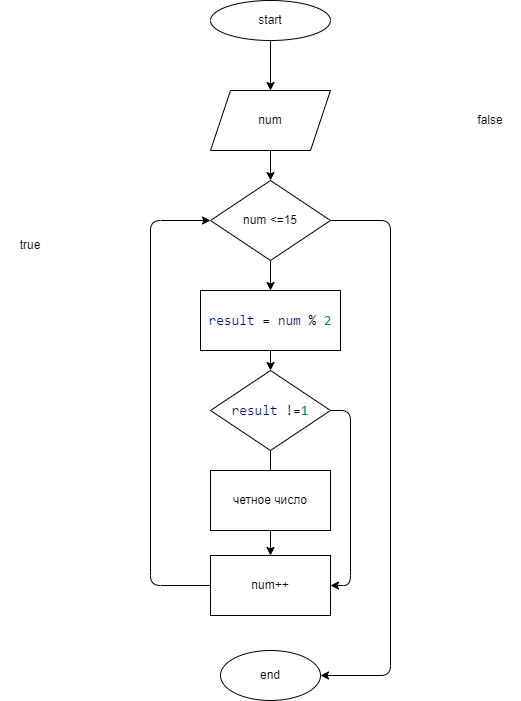

The diagram above was exported from draw.io. Its source (the exported page's mxGraphModel, read from the mxfile embedded in the PNG):
<mxGraphModel dx="1190" dy="560" grid="1" gridSize="10" guides="1" tooltips="1" connect="1" arrows="1" fold="1" page="1" pageScale="1" pageWidth="827" pageHeight="1169" math="0" shadow="0">
  <root>
    <mxCell id="0" />
    <mxCell id="1" parent="0" />
    <mxCell id="4" value="" style="edgeStyle=none;html=1;startArrow=none;" parent="1" source="6" edge="1">
      <mxGeometry relative="1" as="geometry">
        <mxPoint x="400" y="210" as="targetPoint" />
      </mxGeometry>
    </mxCell>
    <mxCell id="8" value="" style="edgeStyle=none;html=1;" parent="1" source="2" target="6" edge="1">
      <mxGeometry relative="1" as="geometry" />
    </mxCell>
    <mxCell id="2" value="start" style="ellipse;whiteSpace=wrap;html=1;" parent="1" vertex="1">
      <mxGeometry x="340" y="30" width="120" height="40" as="geometry" />
    </mxCell>
    <mxCell id="6" value="num" style="shape=parallelogram;perimeter=parallelogramPerimeter;whiteSpace=wrap;html=1;fixedSize=1;" parent="1" vertex="1">
      <mxGeometry x="340" y="120" width="120" height="60" as="geometry" />
    </mxCell>
    <mxCell id="37" value="" style="edgeStyle=none;html=1;" parent="1" source="33" edge="1">
      <mxGeometry relative="1" as="geometry">
        <mxPoint x="400" y="320" as="targetPoint" />
      </mxGeometry>
    </mxCell>
    <mxCell id="54" style="edgeStyle=none;html=1;exitX=1;exitY=0.5;exitDx=0;exitDy=0;entryX=1;entryY=0.5;entryDx=0;entryDy=0;" edge="1" parent="1" source="33" target="46">
      <mxGeometry relative="1" as="geometry">
        <Array as="points">
          <mxPoint x="520" y="250" />
          <mxPoint x="520" y="705" />
        </Array>
      </mxGeometry>
    </mxCell>
    <mxCell id="33" value="num &amp;lt;=15" style="rhombus;whiteSpace=wrap;html=1;" parent="1" vertex="1">
      <mxGeometry x="340" y="210" width="120" height="80" as="geometry" />
    </mxCell>
    <mxCell id="38" value="true" style="text;html=1;strokeColor=none;fillColor=none;align=center;verticalAlign=middle;whiteSpace=wrap;rounded=0;" parent="1" vertex="1">
      <mxGeometry x="130" y="260" width="60" height="30" as="geometry" />
    </mxCell>
    <mxCell id="39" value="false" style="text;html=1;strokeColor=none;fillColor=none;align=center;verticalAlign=middle;whiteSpace=wrap;rounded=0;" parent="1" vertex="1">
      <mxGeometry x="590" y="135" width="60" height="30" as="geometry" />
    </mxCell>
    <mxCell id="46" value="end" style="ellipse;whiteSpace=wrap;html=1;" parent="1" vertex="1">
      <mxGeometry x="350" y="680" width="100" height="50" as="geometry" />
    </mxCell>
    <mxCell id="49" value="" style="edgeStyle=none;html=1;" edge="1" parent="1" source="47" target="48">
      <mxGeometry relative="1" as="geometry" />
    </mxCell>
    <mxCell id="47" value="&lt;div style=&quot;background-color: rgb(255 , 255 , 255) ; font-family: &amp;#34;consolas&amp;#34; , &amp;#34;courier new&amp;#34; , monospace ; font-size: 14px ; line-height: 19px&quot;&gt;&lt;span style=&quot;color: #001080&quot;&gt;result&lt;/span&gt; = &lt;span style=&quot;color: #001080&quot;&gt;num&lt;/span&gt; % &lt;span style=&quot;color: #098658&quot;&gt;2&lt;/span&gt;&lt;/div&gt;" style="rounded=0;whiteSpace=wrap;html=1;" vertex="1" parent="1">
      <mxGeometry x="330" y="320" width="140" height="60" as="geometry" />
    </mxCell>
    <mxCell id="52" value="" style="edgeStyle=none;html=1;" edge="1" parent="1" source="48" target="51">
      <mxGeometry relative="1" as="geometry" />
    </mxCell>
    <mxCell id="55" style="edgeStyle=none;html=1;exitX=1;exitY=0.5;exitDx=0;exitDy=0;entryX=1;entryY=0.5;entryDx=0;entryDy=0;" edge="1" parent="1" source="48" target="51">
      <mxGeometry relative="1" as="geometry">
        <Array as="points">
          <mxPoint x="480" y="440" />
          <mxPoint x="480" y="615" />
        </Array>
      </mxGeometry>
    </mxCell>
    <mxCell id="48" value="&lt;div style=&quot;background-color: rgb(255 , 255 , 255) ; font-family: &amp;#34;consolas&amp;#34; , &amp;#34;courier new&amp;#34; , monospace ; font-size: 14px ; line-height: 19px&quot;&gt;&lt;span style=&quot;color: #001080&quot;&gt;result&lt;/span&gt; !=&lt;span style=&quot;color: #098658&quot;&gt;1&lt;/span&gt;&lt;/div&gt;" style="rhombus;whiteSpace=wrap;html=1;" vertex="1" parent="1">
      <mxGeometry x="340" y="400" width="120" height="80" as="geometry" />
    </mxCell>
    <mxCell id="50" value="четное число" style="rounded=0;whiteSpace=wrap;html=1;" vertex="1" parent="1">
      <mxGeometry x="340" y="500" width="120" height="60" as="geometry" />
    </mxCell>
    <mxCell id="56" style="edgeStyle=none;html=1;exitX=0;exitY=0.5;exitDx=0;exitDy=0;entryX=0;entryY=0.5;entryDx=0;entryDy=0;" edge="1" parent="1" source="51" target="33">
      <mxGeometry relative="1" as="geometry">
        <Array as="points">
          <mxPoint x="280" y="615" />
          <mxPoint x="280" y="250" />
        </Array>
      </mxGeometry>
    </mxCell>
    <mxCell id="51" value="num++" style="rounded=0;whiteSpace=wrap;html=1;" vertex="1" parent="1">
      <mxGeometry x="340" y="585" width="120" height="60" as="geometry" />
    </mxCell>
  </root>
</mxGraphModel>